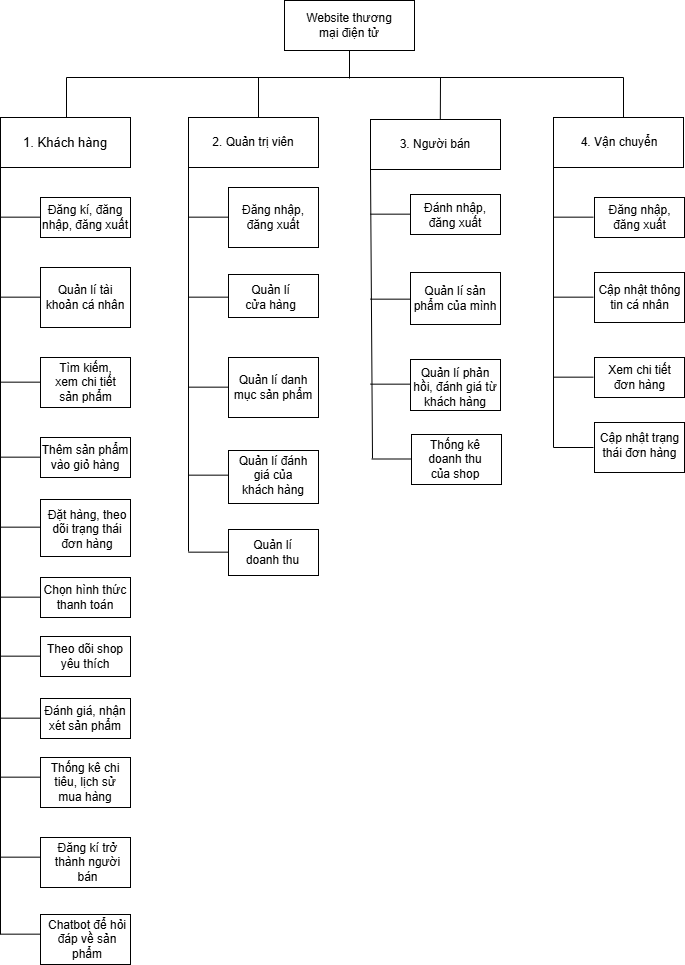

The diagram above was exported from draw.io. Its source (the exported page's mxGraphModel, read from the mxfile embedded in the PNG):
<mxGraphModel dx="2500" dy="937" grid="0" gridSize="10" guides="1" tooltips="1" connect="1" arrows="1" fold="1" page="1" pageScale="1" pageWidth="850" pageHeight="1100" math="0" shadow="0">
  <root>
    <mxCell id="0" />
    <mxCell id="1" parent="0" />
    <mxCell id="iiZ9qS6VQh_nTbOIQZjA-1" value="" style="rounded=0;whiteSpace=wrap;html=1;" parent="1" vertex="1">
      <mxGeometry x="359" y="83" width="130" height="50" as="geometry" />
    </mxCell>
    <mxCell id="iiZ9qS6VQh_nTbOIQZjA-2" value="Website thương mại điện tử" style="text;html=1;align=center;verticalAlign=middle;whiteSpace=wrap;rounded=0;" parent="1" vertex="1">
      <mxGeometry x="369" y="93" width="110" height="30" as="geometry" />
    </mxCell>
    <mxCell id="iiZ9qS6VQh_nTbOIQZjA-3" value="" style="endArrow=none;html=1;rounded=0;" parent="1" edge="1">
      <mxGeometry width="50" height="50" relative="1" as="geometry">
        <mxPoint x="424" y="161" as="sourcePoint" />
        <mxPoint x="424" y="133" as="targetPoint" />
      </mxGeometry>
    </mxCell>
    <mxCell id="iiZ9qS6VQh_nTbOIQZjA-4" value="" style="endArrow=none;html=1;rounded=0;" parent="1" edge="1">
      <mxGeometry width="50" height="50" relative="1" as="geometry">
        <mxPoint x="141" y="160" as="sourcePoint" />
        <mxPoint x="698" y="160" as="targetPoint" />
      </mxGeometry>
    </mxCell>
    <mxCell id="iiZ9qS6VQh_nTbOIQZjA-5" value="" style="endArrow=none;html=1;rounded=0;" parent="1" edge="1">
      <mxGeometry width="50" height="50" relative="1" as="geometry">
        <mxPoint x="141" y="200" as="sourcePoint" />
        <mxPoint x="141" y="160" as="targetPoint" />
      </mxGeometry>
    </mxCell>
    <mxCell id="iiZ9qS6VQh_nTbOIQZjA-6" value="" style="endArrow=none;html=1;rounded=0;" parent="1" edge="1">
      <mxGeometry width="50" height="50" relative="1" as="geometry">
        <mxPoint x="333" y="200" as="sourcePoint" />
        <mxPoint x="333" y="160" as="targetPoint" />
      </mxGeometry>
    </mxCell>
    <mxCell id="iiZ9qS6VQh_nTbOIQZjA-8" value="" style="endArrow=none;html=1;rounded=0;" parent="1" edge="1">
      <mxGeometry width="50" height="50" relative="1" as="geometry">
        <mxPoint x="698" y="200" as="sourcePoint" />
        <mxPoint x="698" y="160" as="targetPoint" />
      </mxGeometry>
    </mxCell>
    <mxCell id="iiZ9qS6VQh_nTbOIQZjA-13" value="" style="rounded=0;whiteSpace=wrap;html=1;" parent="1" vertex="1">
      <mxGeometry x="75" y="200" width="130" height="50" as="geometry" />
    </mxCell>
    <mxCell id="iiZ9qS6VQh_nTbOIQZjA-14" value="&lt;span style=&quot;font-size: 13px;&quot;&gt;&lt;font face=&quot;Helvetica&quot;&gt;1. Khách hàng&lt;/font&gt;&lt;/span&gt;" style="text;html=1;align=center;verticalAlign=middle;whiteSpace=wrap;rounded=0;" parent="1" vertex="1">
      <mxGeometry x="85" y="210" width="110" height="30" as="geometry" />
    </mxCell>
    <mxCell id="iiZ9qS6VQh_nTbOIQZjA-15" value="" style="rounded=0;whiteSpace=wrap;html=1;" parent="1" vertex="1">
      <mxGeometry x="263" y="200" width="130" height="50" as="geometry" />
    </mxCell>
    <mxCell id="iiZ9qS6VQh_nTbOIQZjA-16" value="2. Quản trị viên" style="text;html=1;align=center;verticalAlign=middle;whiteSpace=wrap;rounded=0;" parent="1" vertex="1">
      <mxGeometry x="273" y="210" width="110" height="30" as="geometry" />
    </mxCell>
    <mxCell id="iiZ9qS6VQh_nTbOIQZjA-17" value="" style="rounded=0;whiteSpace=wrap;html=1;" parent="1" vertex="1">
      <mxGeometry x="445" y="202" width="130" height="50" as="geometry" />
    </mxCell>
    <mxCell id="iiZ9qS6VQh_nTbOIQZjA-18" value="3. Người bán" style="text;html=1;align=center;verticalAlign=middle;whiteSpace=wrap;rounded=0;" parent="1" vertex="1">
      <mxGeometry x="455" y="212" width="110" height="30" as="geometry" />
    </mxCell>
    <mxCell id="iiZ9qS6VQh_nTbOIQZjA-19" value="" style="rounded=0;whiteSpace=wrap;html=1;" parent="1" vertex="1">
      <mxGeometry x="628" y="200" width="130" height="50" as="geometry" />
    </mxCell>
    <mxCell id="iiZ9qS6VQh_nTbOIQZjA-20" value="4. Vận chuyển" style="text;html=1;align=center;verticalAlign=middle;whiteSpace=wrap;rounded=0;" parent="1" vertex="1">
      <mxGeometry x="634" y="210" width="120" height="30" as="geometry" />
    </mxCell>
    <mxCell id="iiZ9qS6VQh_nTbOIQZjA-23" value="" style="endArrow=none;html=1;rounded=0;" parent="1" edge="1">
      <mxGeometry width="50" height="50" relative="1" as="geometry">
        <mxPoint x="75" y="1017" as="sourcePoint" />
        <mxPoint x="75" y="250" as="targetPoint" />
      </mxGeometry>
    </mxCell>
    <mxCell id="iiZ9qS6VQh_nTbOIQZjA-24" value="" style="rounded=0;whiteSpace=wrap;html=1;" parent="1" vertex="1">
      <mxGeometry x="115" y="280" width="90" height="40" as="geometry" />
    </mxCell>
    <mxCell id="iiZ9qS6VQh_nTbOIQZjA-25" value="Đăng kí, đăng nhập, đăng xuất" style="text;html=1;align=center;verticalAlign=middle;whiteSpace=wrap;rounded=0;" parent="1" vertex="1">
      <mxGeometry x="105" y="285" width="110" height="30" as="geometry" />
    </mxCell>
    <mxCell id="iiZ9qS6VQh_nTbOIQZjA-27" value="" style="rounded=0;whiteSpace=wrap;html=1;" parent="1" vertex="1">
      <mxGeometry x="115" y="350" width="90" height="60" as="geometry" />
    </mxCell>
    <mxCell id="iiZ9qS6VQh_nTbOIQZjA-28" value="Quản lí tài khoản cá nhân" style="text;html=1;align=center;verticalAlign=middle;whiteSpace=wrap;rounded=0;" parent="1" vertex="1">
      <mxGeometry x="115" y="365" width="90" height="30" as="geometry" />
    </mxCell>
    <mxCell id="iiZ9qS6VQh_nTbOIQZjA-29" value="" style="rounded=0;whiteSpace=wrap;html=1;" parent="1" vertex="1">
      <mxGeometry x="115" y="440" width="90" height="50" as="geometry" />
    </mxCell>
    <mxCell id="iiZ9qS6VQh_nTbOIQZjA-30" value="Tìm kiếm, xem chi tiết sản phẩm" style="text;html=1;align=center;verticalAlign=middle;whiteSpace=wrap;rounded=0;" parent="1" vertex="1">
      <mxGeometry x="120.5" y="430" width="79" height="70" as="geometry" />
    </mxCell>
    <mxCell id="iiZ9qS6VQh_nTbOIQZjA-31" value="" style="rounded=0;whiteSpace=wrap;html=1;" parent="1" vertex="1">
      <mxGeometry x="115" y="520" width="90" height="40" as="geometry" />
    </mxCell>
    <mxCell id="iiZ9qS6VQh_nTbOIQZjA-32" value="Thêm sản phẩm vào giỏ hàng" style="text;html=1;align=center;verticalAlign=middle;whiteSpace=wrap;rounded=0;" parent="1" vertex="1">
      <mxGeometry x="105" y="525" width="110" height="30" as="geometry" />
    </mxCell>
    <mxCell id="iiZ9qS6VQh_nTbOIQZjA-33" value="" style="rounded=0;whiteSpace=wrap;html=1;" parent="1" vertex="1">
      <mxGeometry x="115" y="582" width="90" height="57" as="geometry" />
    </mxCell>
    <mxCell id="iiZ9qS6VQh_nTbOIQZjA-34" value="Đặt hàng, theo dõi trạng thái đơn hàng" style="text;html=1;align=center;verticalAlign=middle;whiteSpace=wrap;rounded=0;" parent="1" vertex="1">
      <mxGeometry x="119" y="597" width="86" height="30" as="geometry" />
    </mxCell>
    <mxCell id="iiZ9qS6VQh_nTbOIQZjA-35" value="" style="rounded=0;whiteSpace=wrap;html=1;" parent="1" vertex="1">
      <mxGeometry x="115" y="660" width="90" height="40" as="geometry" />
    </mxCell>
    <mxCell id="iiZ9qS6VQh_nTbOIQZjA-36" value="Chọn hình thức thanh toán" style="text;html=1;align=center;verticalAlign=middle;whiteSpace=wrap;rounded=0;" parent="1" vertex="1">
      <mxGeometry x="110" y="665" width="100" height="30" as="geometry" />
    </mxCell>
    <mxCell id="iiZ9qS6VQh_nTbOIQZjA-37" value="" style="endArrow=none;html=1;rounded=0;" parent="1" edge="1">
      <mxGeometry width="50" height="50" relative="1" as="geometry">
        <mxPoint x="75" y="299.65999999999997" as="sourcePoint" />
        <mxPoint x="115" y="299.65999999999997" as="targetPoint" />
      </mxGeometry>
    </mxCell>
    <mxCell id="iiZ9qS6VQh_nTbOIQZjA-38" value="" style="endArrow=none;html=1;rounded=0;" parent="1" edge="1">
      <mxGeometry width="50" height="50" relative="1" as="geometry">
        <mxPoint x="75" y="379.66" as="sourcePoint" />
        <mxPoint x="115" y="379.66" as="targetPoint" />
      </mxGeometry>
    </mxCell>
    <mxCell id="iiZ9qS6VQh_nTbOIQZjA-39" value="" style="endArrow=none;html=1;rounded=0;" parent="1" edge="1">
      <mxGeometry width="50" height="50" relative="1" as="geometry">
        <mxPoint x="75" y="464.65999999999997" as="sourcePoint" />
        <mxPoint x="115" y="464.65999999999997" as="targetPoint" />
      </mxGeometry>
    </mxCell>
    <mxCell id="iiZ9qS6VQh_nTbOIQZjA-40" value="" style="endArrow=none;html=1;rounded=0;" parent="1" edge="1">
      <mxGeometry width="50" height="50" relative="1" as="geometry">
        <mxPoint x="75" y="609.66" as="sourcePoint" />
        <mxPoint x="115" y="609.66" as="targetPoint" />
      </mxGeometry>
    </mxCell>
    <mxCell id="iiZ9qS6VQh_nTbOIQZjA-41" value="" style="endArrow=none;html=1;rounded=0;" parent="1" edge="1">
      <mxGeometry width="50" height="50" relative="1" as="geometry">
        <mxPoint x="75" y="539.66" as="sourcePoint" />
        <mxPoint x="115" y="539.66" as="targetPoint" />
      </mxGeometry>
    </mxCell>
    <mxCell id="iiZ9qS6VQh_nTbOIQZjA-42" value="" style="endArrow=none;html=1;rounded=0;" parent="1" edge="1">
      <mxGeometry width="50" height="50" relative="1" as="geometry">
        <mxPoint x="75" y="679.66" as="sourcePoint" />
        <mxPoint x="115" y="679.66" as="targetPoint" />
      </mxGeometry>
    </mxCell>
    <mxCell id="iiZ9qS6VQh_nTbOIQZjA-43" value="" style="endArrow=none;html=1;rounded=0;" parent="1" edge="1">
      <mxGeometry width="50" height="50" relative="1" as="geometry">
        <mxPoint x="263" y="634" as="sourcePoint" />
        <mxPoint x="263" y="250" as="targetPoint" />
      </mxGeometry>
    </mxCell>
    <mxCell id="iiZ9qS6VQh_nTbOIQZjA-44" value="" style="rounded=0;whiteSpace=wrap;html=1;" parent="1" vertex="1">
      <mxGeometry x="303" y="270" width="90" height="60" as="geometry" />
    </mxCell>
    <mxCell id="iiZ9qS6VQh_nTbOIQZjA-45" value="Đăng nhập, đăng xuất" style="text;html=1;align=center;verticalAlign=middle;whiteSpace=wrap;rounded=0;" parent="1" vertex="1">
      <mxGeometry x="303" y="285" width="90" height="30" as="geometry" />
    </mxCell>
    <mxCell id="iiZ9qS6VQh_nTbOIQZjA-46" value="" style="endArrow=none;html=1;rounded=0;" parent="1" edge="1">
      <mxGeometry width="50" height="50" relative="1" as="geometry">
        <mxPoint x="263" y="299.66" as="sourcePoint" />
        <mxPoint x="303" y="299.66" as="targetPoint" />
      </mxGeometry>
    </mxCell>
    <mxCell id="iiZ9qS6VQh_nTbOIQZjA-47" value="" style="rounded=0;whiteSpace=wrap;html=1;" parent="1" vertex="1">
      <mxGeometry x="303" y="357" width="90" height="43" as="geometry" />
    </mxCell>
    <mxCell id="iiZ9qS6VQh_nTbOIQZjA-48" value="Quản lí cửa hàng" style="text;html=1;align=center;verticalAlign=middle;whiteSpace=wrap;rounded=0;" parent="1" vertex="1">
      <mxGeometry x="317" y="365" width="57" height="30" as="geometry" />
    </mxCell>
    <mxCell id="iiZ9qS6VQh_nTbOIQZjA-49" value="" style="endArrow=none;html=1;rounded=0;" parent="1" edge="1">
      <mxGeometry width="50" height="50" relative="1" as="geometry">
        <mxPoint x="263" y="379.66" as="sourcePoint" />
        <mxPoint x="303" y="379.66" as="targetPoint" />
      </mxGeometry>
    </mxCell>
    <mxCell id="iiZ9qS6VQh_nTbOIQZjA-50" value="" style="rounded=0;whiteSpace=wrap;html=1;" parent="1" vertex="1">
      <mxGeometry x="303" y="440" width="90" height="60" as="geometry" />
    </mxCell>
    <mxCell id="iiZ9qS6VQh_nTbOIQZjA-51" value="Quản lí danh mục sản phẩm" style="text;html=1;align=center;verticalAlign=middle;whiteSpace=wrap;rounded=0;" parent="1" vertex="1">
      <mxGeometry x="303" y="455" width="90" height="30" as="geometry" />
    </mxCell>
    <mxCell id="iiZ9qS6VQh_nTbOIQZjA-52" value="" style="endArrow=none;html=1;rounded=0;" parent="1" edge="1">
      <mxGeometry width="50" height="50" relative="1" as="geometry">
        <mxPoint x="263" y="469.66" as="sourcePoint" />
        <mxPoint x="303" y="469.66" as="targetPoint" />
      </mxGeometry>
    </mxCell>
    <mxCell id="iiZ9qS6VQh_nTbOIQZjA-53" value="" style="endArrow=none;html=1;rounded=0;" parent="1" edge="1">
      <mxGeometry width="50" height="50" relative="1" as="geometry">
        <mxPoint x="447" y="541" as="sourcePoint" />
        <mxPoint x="445" y="252" as="targetPoint" />
      </mxGeometry>
    </mxCell>
    <mxCell id="iiZ9qS6VQh_nTbOIQZjA-56" value="" style="rounded=0;whiteSpace=wrap;html=1;" parent="1" vertex="1">
      <mxGeometry x="485" y="277" width="90" height="40" as="geometry" />
    </mxCell>
    <mxCell id="iiZ9qS6VQh_nTbOIQZjA-57" value="Đánh nhập, đăng xuất" style="text;html=1;align=center;verticalAlign=middle;whiteSpace=wrap;rounded=0;" parent="1" vertex="1">
      <mxGeometry x="494" y="275" width="72" height="45" as="geometry" />
    </mxCell>
    <mxCell id="iiZ9qS6VQh_nTbOIQZjA-58" value="" style="endArrow=none;html=1;rounded=0;" parent="1" edge="1">
      <mxGeometry width="50" height="50" relative="1" as="geometry">
        <mxPoint x="445" y="296.65999999999997" as="sourcePoint" />
        <mxPoint x="485" y="296.65999999999997" as="targetPoint" />
      </mxGeometry>
    </mxCell>
    <mxCell id="iiZ9qS6VQh_nTbOIQZjA-59" value="" style="rounded=0;whiteSpace=wrap;html=1;" parent="1" vertex="1">
      <mxGeometry x="485" y="355" width="90" height="52" as="geometry" />
    </mxCell>
    <mxCell id="iiZ9qS6VQh_nTbOIQZjA-60" value="Quản lí sản phẩm của mình" style="text;html=1;align=center;verticalAlign=middle;whiteSpace=wrap;rounded=0;" parent="1" vertex="1">
      <mxGeometry x="485" y="366" width="90" height="30" as="geometry" />
    </mxCell>
    <mxCell id="iiZ9qS6VQh_nTbOIQZjA-61" value="" style="endArrow=none;html=1;rounded=0;" parent="1" edge="1">
      <mxGeometry width="50" height="50" relative="1" as="geometry">
        <mxPoint x="445" y="381.65999999999997" as="sourcePoint" />
        <mxPoint x="485" y="381.65999999999997" as="targetPoint" />
      </mxGeometry>
    </mxCell>
    <mxCell id="iiZ9qS6VQh_nTbOIQZjA-62" value="" style="rounded=0;whiteSpace=wrap;html=1;" parent="1" vertex="1">
      <mxGeometry x="485" y="442" width="90" height="51" as="geometry" />
    </mxCell>
    <mxCell id="iiZ9qS6VQh_nTbOIQZjA-63" value="Quản lí phản hồi, đánh giá từ khách hàng" style="text;html=1;align=center;verticalAlign=middle;whiteSpace=wrap;rounded=0;" parent="1" vertex="1">
      <mxGeometry x="487" y="455" width="86" height="30" as="geometry" />
    </mxCell>
    <mxCell id="iiZ9qS6VQh_nTbOIQZjA-64" value="" style="endArrow=none;html=1;rounded=0;" parent="1" edge="1">
      <mxGeometry width="50" height="50" relative="1" as="geometry">
        <mxPoint x="445" y="466.65999999999997" as="sourcePoint" />
        <mxPoint x="485" y="466.65999999999997" as="targetPoint" />
      </mxGeometry>
    </mxCell>
    <mxCell id="iiZ9qS6VQh_nTbOIQZjA-68" value="" style="rounded=0;whiteSpace=wrap;html=1;" parent="1" vertex="1">
      <mxGeometry x="486" y="517" width="90" height="50" as="geometry" />
    </mxCell>
    <mxCell id="iiZ9qS6VQh_nTbOIQZjA-69" value="Thống kê doanh thu của shop" style="text;html=1;align=center;verticalAlign=middle;whiteSpace=wrap;rounded=0;" parent="1" vertex="1">
      <mxGeometry x="491" y="527" width="78" height="30" as="geometry" />
    </mxCell>
    <mxCell id="iiZ9qS6VQh_nTbOIQZjA-70" value="" style="endArrow=none;html=1;rounded=0;" parent="1" edge="1">
      <mxGeometry width="50" height="50" relative="1" as="geometry">
        <mxPoint x="446" y="541.5" as="sourcePoint" />
        <mxPoint x="486" y="541.5" as="targetPoint" />
      </mxGeometry>
    </mxCell>
    <mxCell id="iiZ9qS6VQh_nTbOIQZjA-71" value="" style="endArrow=none;html=1;rounded=0;" parent="1" edge="1">
      <mxGeometry width="50" height="50" relative="1" as="geometry">
        <mxPoint x="628" y="530" as="sourcePoint" />
        <mxPoint x="628" y="250" as="targetPoint" />
      </mxGeometry>
    </mxCell>
    <mxCell id="iiZ9qS6VQh_nTbOIQZjA-72" value="" style="rounded=0;whiteSpace=wrap;html=1;" parent="1" vertex="1">
      <mxGeometry x="669" y="280" width="90" height="40" as="geometry" />
    </mxCell>
    <mxCell id="iiZ9qS6VQh_nTbOIQZjA-73" value="Đăng nhập, đăng xuất" style="text;html=1;align=center;verticalAlign=middle;whiteSpace=wrap;rounded=0;" parent="1" vertex="1">
      <mxGeometry x="671.5" y="285" width="85" height="30" as="geometry" />
    </mxCell>
    <mxCell id="iiZ9qS6VQh_nTbOIQZjA-74" value="" style="endArrow=none;html=1;rounded=0;" parent="1" edge="1">
      <mxGeometry width="50" height="50" relative="1" as="geometry">
        <mxPoint x="628" y="299.65999999999997" as="sourcePoint" />
        <mxPoint x="668" y="299.65999999999997" as="targetPoint" />
      </mxGeometry>
    </mxCell>
    <mxCell id="iiZ9qS6VQh_nTbOIQZjA-75" value="" style="rounded=0;whiteSpace=wrap;html=1;" parent="1" vertex="1">
      <mxGeometry x="669" y="355" width="90" height="50" as="geometry" />
    </mxCell>
    <mxCell id="iiZ9qS6VQh_nTbOIQZjA-76" value="Cập nhật thông tin cá nhân" style="text;html=1;align=center;verticalAlign=middle;whiteSpace=wrap;rounded=0;" parent="1" vertex="1">
      <mxGeometry x="671.5" y="365" width="85" height="30" as="geometry" />
    </mxCell>
    <mxCell id="iiZ9qS6VQh_nTbOIQZjA-77" value="" style="endArrow=none;html=1;rounded=0;" parent="1" edge="1">
      <mxGeometry width="50" height="50" relative="1" as="geometry">
        <mxPoint x="628" y="379.65999999999997" as="sourcePoint" />
        <mxPoint x="668" y="379.65999999999997" as="targetPoint" />
      </mxGeometry>
    </mxCell>
    <mxCell id="iiZ9qS6VQh_nTbOIQZjA-81" value="" style="rounded=0;whiteSpace=wrap;html=1;" parent="1" vertex="1">
      <mxGeometry x="669" y="440" width="90" height="40" as="geometry" />
    </mxCell>
    <mxCell id="iiZ9qS6VQh_nTbOIQZjA-82" value="Xem chi tiết đơn hàng" style="text;html=1;align=center;verticalAlign=middle;whiteSpace=wrap;rounded=0;" parent="1" vertex="1">
      <mxGeometry x="671.5" y="445" width="85" height="30" as="geometry" />
    </mxCell>
    <mxCell id="iiZ9qS6VQh_nTbOIQZjA-83" value="" style="endArrow=none;html=1;rounded=0;" parent="1" edge="1">
      <mxGeometry width="50" height="50" relative="1" as="geometry">
        <mxPoint x="628" y="459.65999999999997" as="sourcePoint" />
        <mxPoint x="668" y="459.65999999999997" as="targetPoint" />
      </mxGeometry>
    </mxCell>
    <mxCell id="iiZ9qS6VQh_nTbOIQZjA-85" value="" style="rounded=0;whiteSpace=wrap;html=1;" parent="1" vertex="1">
      <mxGeometry x="669" y="505" width="90" height="50" as="geometry" />
    </mxCell>
    <mxCell id="iiZ9qS6VQh_nTbOIQZjA-86" value="Cập nhật trạng thái đơn hàng" style="text;html=1;align=center;verticalAlign=middle;whiteSpace=wrap;rounded=0;" parent="1" vertex="1">
      <mxGeometry x="671.5" y="495" width="85" height="65" as="geometry" />
    </mxCell>
    <mxCell id="iiZ9qS6VQh_nTbOIQZjA-87" value="" style="endArrow=none;html=1;rounded=0;" parent="1" edge="1">
      <mxGeometry width="50" height="50" relative="1" as="geometry">
        <mxPoint x="628" y="530" as="sourcePoint" />
        <mxPoint x="668" y="530" as="targetPoint" />
      </mxGeometry>
    </mxCell>
    <mxCell id="5MdIUf_eTq2wdTZlg7yY-1" value="" style="endArrow=none;html=1;rounded=0;exitX=0.537;exitY=0.005;exitDx=0;exitDy=0;exitPerimeter=0;" parent="1" source="iiZ9qS6VQh_nTbOIQZjA-17" edge="1">
      <mxGeometry width="50" height="50" relative="1" as="geometry">
        <mxPoint x="515" y="200" as="sourcePoint" />
        <mxPoint x="515" y="160" as="targetPoint" />
      </mxGeometry>
    </mxCell>
    <mxCell id="5MdIUf_eTq2wdTZlg7yY-2" value="" style="rounded=0;whiteSpace=wrap;html=1;" parent="1" vertex="1">
      <mxGeometry x="115" y="719" width="90" height="40" as="geometry" />
    </mxCell>
    <mxCell id="5MdIUf_eTq2wdTZlg7yY-3" value="Theo dõi shop yêu thích" style="text;html=1;align=center;verticalAlign=middle;whiteSpace=wrap;rounded=0;" parent="1" vertex="1">
      <mxGeometry x="110" y="724" width="100" height="30" as="geometry" />
    </mxCell>
    <mxCell id="5MdIUf_eTq2wdTZlg7yY-4" value="" style="endArrow=none;html=1;rounded=0;" parent="1" edge="1">
      <mxGeometry width="50" height="50" relative="1" as="geometry">
        <mxPoint x="75" y="738.66" as="sourcePoint" />
        <mxPoint x="115" y="738.66" as="targetPoint" />
      </mxGeometry>
    </mxCell>
    <mxCell id="5MdIUf_eTq2wdTZlg7yY-8" value="" style="rounded=0;whiteSpace=wrap;html=1;" parent="1" vertex="1">
      <mxGeometry x="115" y="781" width="90" height="40" as="geometry" />
    </mxCell>
    <mxCell id="5MdIUf_eTq2wdTZlg7yY-9" value="Đánh giá, nhận xét sản phẩm" style="text;html=1;align=center;verticalAlign=middle;whiteSpace=wrap;rounded=0;" parent="1" vertex="1">
      <mxGeometry x="110" y="786" width="100" height="30" as="geometry" />
    </mxCell>
    <mxCell id="5MdIUf_eTq2wdTZlg7yY-10" value="" style="endArrow=none;html=1;rounded=0;" parent="1" edge="1">
      <mxGeometry width="50" height="50" relative="1" as="geometry">
        <mxPoint x="75" y="800.66" as="sourcePoint" />
        <mxPoint x="115" y="800.66" as="targetPoint" />
      </mxGeometry>
    </mxCell>
    <mxCell id="5MdIUf_eTq2wdTZlg7yY-11" value="" style="rounded=0;whiteSpace=wrap;html=1;" parent="1" vertex="1">
      <mxGeometry x="115" y="840" width="90" height="50" as="geometry" />
    </mxCell>
    <mxCell id="5MdIUf_eTq2wdTZlg7yY-12" value="Thống kê chi tiêu, lịch sử mua hàng" style="text;html=1;align=center;verticalAlign=middle;whiteSpace=wrap;rounded=0;" parent="1" vertex="1">
      <mxGeometry x="117" y="850" width="86" height="30" as="geometry" />
    </mxCell>
    <mxCell id="5MdIUf_eTq2wdTZlg7yY-13" value="" style="endArrow=none;html=1;rounded=0;" parent="1" edge="1">
      <mxGeometry width="50" height="50" relative="1" as="geometry">
        <mxPoint x="75" y="859.66" as="sourcePoint" />
        <mxPoint x="115" y="859.66" as="targetPoint" />
      </mxGeometry>
    </mxCell>
    <mxCell id="5MdIUf_eTq2wdTZlg7yY-17" value="" style="rounded=0;whiteSpace=wrap;html=1;" parent="1" vertex="1">
      <mxGeometry x="303" y="533" width="90" height="53" as="geometry" />
    </mxCell>
    <mxCell id="5MdIUf_eTq2wdTZlg7yY-18" value="Quản lí đánh giá của khách hàng" style="text;html=1;align=center;verticalAlign=middle;whiteSpace=wrap;rounded=0;" parent="1" vertex="1">
      <mxGeometry x="310" y="543" width="76" height="30" as="geometry" />
    </mxCell>
    <mxCell id="5MdIUf_eTq2wdTZlg7yY-19" value="" style="endArrow=none;html=1;rounded=0;" parent="1" edge="1">
      <mxGeometry width="50" height="50" relative="1" as="geometry">
        <mxPoint x="263" y="557.6600000000001" as="sourcePoint" />
        <mxPoint x="303" y="557.6600000000001" as="targetPoint" />
      </mxGeometry>
    </mxCell>
    <mxCell id="5MdIUf_eTq2wdTZlg7yY-26" value="" style="rounded=0;whiteSpace=wrap;html=1;" parent="1" vertex="1">
      <mxGeometry x="303" y="612" width="90" height="46" as="geometry" />
    </mxCell>
    <mxCell id="5MdIUf_eTq2wdTZlg7yY-27" value="Quản lí doanh thu" style="text;html=1;align=center;verticalAlign=middle;whiteSpace=wrap;rounded=0;" parent="1" vertex="1">
      <mxGeometry x="309" y="620" width="77" height="30" as="geometry" />
    </mxCell>
    <mxCell id="5MdIUf_eTq2wdTZlg7yY-28" value="" style="endArrow=none;html=1;rounded=0;" parent="1" edge="1">
      <mxGeometry width="50" height="50" relative="1" as="geometry">
        <mxPoint x="263" y="634.6600000000001" as="sourcePoint" />
        <mxPoint x="303" y="634.6600000000001" as="targetPoint" />
      </mxGeometry>
    </mxCell>
    <mxCell id="wWhPWZ0HGn_jHxzpezLf-1" value="" style="rounded=0;whiteSpace=wrap;html=1;" vertex="1" parent="1">
      <mxGeometry x="115" y="920" width="90" height="50" as="geometry" />
    </mxCell>
    <mxCell id="wWhPWZ0HGn_jHxzpezLf-2" value="Đăng kí trở thành người bán" style="text;html=1;align=center;verticalAlign=middle;whiteSpace=wrap;rounded=0;" vertex="1" parent="1">
      <mxGeometry x="125.5" y="930" width="73" height="30" as="geometry" />
    </mxCell>
    <mxCell id="wWhPWZ0HGn_jHxzpezLf-3" value="" style="endArrow=none;html=1;rounded=0;" edge="1" parent="1">
      <mxGeometry width="50" height="50" relative="1" as="geometry">
        <mxPoint x="75" y="939.66" as="sourcePoint" />
        <mxPoint x="115" y="939.66" as="targetPoint" />
      </mxGeometry>
    </mxCell>
    <mxCell id="wWhPWZ0HGn_jHxzpezLf-4" value="" style="rounded=0;whiteSpace=wrap;html=1;" vertex="1" parent="1">
      <mxGeometry x="115" y="997" width="90" height="50" as="geometry" />
    </mxCell>
    <mxCell id="wWhPWZ0HGn_jHxzpezLf-5" value="Chatbot để hỏi đáp về sản phẩm" style="text;html=1;align=center;verticalAlign=middle;whiteSpace=wrap;rounded=0;" vertex="1" parent="1">
      <mxGeometry x="115" y="1007" width="94" height="30" as="geometry" />
    </mxCell>
    <mxCell id="wWhPWZ0HGn_jHxzpezLf-6" value="" style="endArrow=none;html=1;rounded=0;" edge="1" parent="1">
      <mxGeometry width="50" height="50" relative="1" as="geometry">
        <mxPoint x="75" y="1016.66" as="sourcePoint" />
        <mxPoint x="115" y="1016.66" as="targetPoint" />
      </mxGeometry>
    </mxCell>
  </root>
</mxGraphModel>